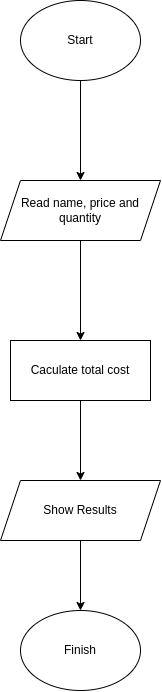

The diagram above was exported from draw.io. Its source (the exported page's mxGraphModel, read from the mxfile embedded in the PNG):
<mxGraphModel dx="887" dy="1860" grid="1" gridSize="10" guides="1" tooltips="1" connect="1" arrows="1" fold="1" page="1" pageScale="1" pageWidth="827" pageHeight="1169" math="0" shadow="0">
  <root>
    <mxCell id="0" />
    <mxCell id="1" parent="0" />
    <mxCell id="4" value="" style="edgeStyle=none;html=1;" parent="1" source="2" target="3" edge="1">
      <mxGeometry relative="1" as="geometry" />
    </mxCell>
    <mxCell id="2" value="Start" style="ellipse;whiteSpace=wrap;html=1;" parent="1" vertex="1">
      <mxGeometry x="340" y="-290" width="120" height="80" as="geometry" />
    </mxCell>
    <mxCell id="6" value="" style="edgeStyle=none;html=1;exitX=0.5;exitY=1;exitDx=0;exitDy=0;" parent="1" source="3" target="5" edge="1">
      <mxGeometry relative="1" as="geometry">
        <mxPoint x="400" y="-30" as="sourcePoint" />
      </mxGeometry>
    </mxCell>
    <mxCell id="3" value="Read name, price and quantity" style="shape=parallelogram;perimeter=parallelogramPerimeter;whiteSpace=wrap;html=1;fixedSize=1;" parent="1" vertex="1">
      <mxGeometry x="320" y="-110" width="160" height="60" as="geometry" />
    </mxCell>
    <mxCell id="8" value="" style="edgeStyle=none;html=1;" parent="1" source="5" target="7" edge="1">
      <mxGeometry relative="1" as="geometry" />
    </mxCell>
    <mxCell id="5" value="Caculate total cost" style="whiteSpace=wrap;html=1;" parent="1" vertex="1">
      <mxGeometry x="330" y="50" width="140" height="60" as="geometry" />
    </mxCell>
    <mxCell id="12" value="" style="edgeStyle=none;html=1;" parent="1" source="7" target="11" edge="1">
      <mxGeometry relative="1" as="geometry" />
    </mxCell>
    <mxCell id="7" value="Show Results" style="shape=parallelogram;perimeter=parallelogramPerimeter;whiteSpace=wrap;html=1;fixedSize=1;" parent="1" vertex="1">
      <mxGeometry x="320" y="190" width="160" height="60" as="geometry" />
    </mxCell>
    <mxCell id="11" value="&lt;div&gt;Finish&lt;/div&gt;" style="ellipse;whiteSpace=wrap;html=1;" parent="1" vertex="1">
      <mxGeometry x="340" y="320" width="120" height="80" as="geometry" />
    </mxCell>
  </root>
</mxGraphModel>